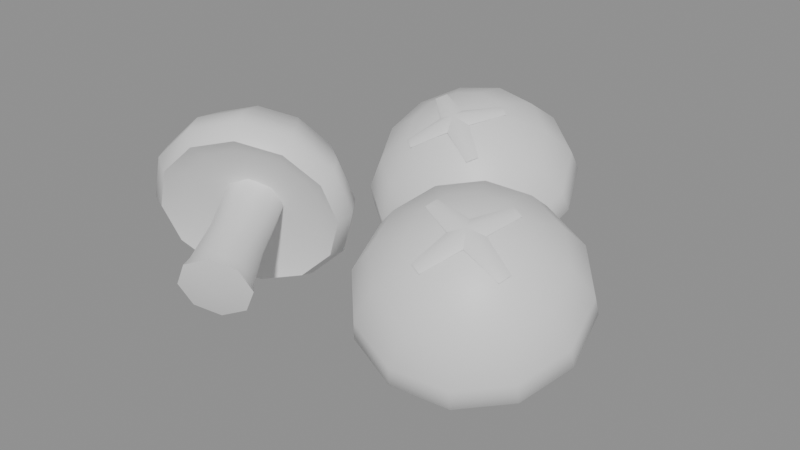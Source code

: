 # Source: SM_mushroom.blend  (saved by Blender 5.2.44; exported with 4.5.12 LTS)
import bpy
from mathutils import Matrix  # noqa: F401  (used for matrix-valued properties, if any)

bpy.ops.wm.read_factory_settings(use_empty=True)
scene = bpy.context.scene
scene.name = 'Scene'

# ---- collections
col_sm_mushroom = bpy.data.collections.new('SM_mushroom'); scene.collection.children.link(col_sm_mushroom)

# ---- materials (node trees are filled in below, after node groups)
mat_m_shiitakecap = bpy.data.materials.new('M_ShiitakeCap')
mat_m_shiitakeflesh = bpy.data.materials.new('M_ShiitakeFlesh')

# ---- material node trees
mat_m_shiitakecap.use_nodes = True; mat_m_shiitakecap.node_tree.nodes.clear()
_N = mat_m_shiitakecap.node_tree.nodes; _L = mat_m_shiitakecap.node_tree.links
n0 = _N.new('ShaderNodeBsdfPrincipled'); n0.name = 'Principled BSDF'; n0.location = (-200, 100)
n0.inputs[10].default_value = 0.005
n1 = _N.new('ShaderNodeOutputMaterial'); n1.name = 'Material Output'; n1.location = (200, 100)
_L.new(n0.outputs[0], n1.inputs[0])
n1.is_active_output = True
mat_m_shiitakeflesh.use_nodes = True; mat_m_shiitakeflesh.node_tree.nodes.clear()
_N = mat_m_shiitakeflesh.node_tree.nodes; _L = mat_m_shiitakeflesh.node_tree.links
n0 = _N.new('ShaderNodeBsdfPrincipled'); n0.name = 'Principled BSDF'; n0.location = (-200, 100)
n0.inputs[10].default_value = 0.005
n1 = _N.new('ShaderNodeOutputMaterial'); n1.name = 'Material Output'; n1.location = (200, 100)
_L.new(n0.outputs[0], n1.inputs[0])
n1.is_active_output = True

# ---- meshes
me_sm_mushroom = bpy.data.meshes.new('SM_mushroom')
me_sm_mushroom.from_pydata([(0.04375, 0.04398, 0.04311), (0.03792, 0.05768, 0.05036), (0.02512, 0.06677, 0.05567), (0.0088, 0.0688, 0.05762), (-0.00668, 0.06323, 0.05567), (-0.01717, 0.05156, 0.05036), (-0.01985, 0.03692, 0.04311), (-0.01402, 0.02322, 0.03585), (-0.001225, 0.01413, 0.03054), (0.0151, 0.0121, 0.0286), (0.03058, 0.01767, 0.03054), (0.04107, 0.02934, 0.03585), (0.04798, 0.04217, 0.04757), (0.04141, 0.05759, 0.05573), (0.02702, 0.0678, 0.0617), (0.008657, 0.07009, 0.06389), (-0.008758, 0.06383, 0.0617), (-0.02056, 0.0507, 0.05573), (-0.02358, 0.03422, 0.04757), (-0.01701, 0.01881, 0.0394), (-0.002621, 0.008592, 0.03343), (0.01574, 0.006307, 0.03124), (0.03316, 0.01257, 0.03343), (0.04496, 0.0257, 0.0394), (0.04739, 0.03846, 0.0547), (0.041, 0.05344, 0.06263), (0.02701, 0.06338, 0.06844), (0.009156, 0.0656, 0.07057), (-0.007775, 0.05951, 0.06844), (-0.01925, 0.04675, 0.06263), (-0.02219, 0.03073, 0.0547), (-0.0158, 0.01574, 0.04676), (-0.001809, 0.005809, 0.04095), (0.01605, 0.003588, 0.03883), (0.03298, 0.009674, 0.04095), (0.04445, 0.02244, 0.04676), (0.04103, 0.03228, 0.06539), (0.03592, 0.04426, 0.07174), (0.02473, 0.05221, 0.07639), (0.01045, 0.05399, 0.07809), (-0.003099, 0.04912, 0.07639), (-0.01228, 0.03891, 0.07174), (-0.01463, 0.02609, 0.06539), (-0.009521, 0.0141, 0.05904), (0.001674, 0.006158, 0.0544), (0.01596, 0.004381, 0.0527), (0.0295, 0.00925, 0.0544), (0.03868, 0.01946, 0.05904), (0.02955, 0.0269, 0.07341), (0.02664, 0.03375, 0.07704), (0.02024, 0.03829, 0.0797), (0.01208, 0.0393, 0.08067), (0.004337, 0.03652, 0.0797), (-0.0009067, 0.03068, 0.07704), (-0.00225, 0.02336, 0.07341), (0.0006682, 0.01651, 0.06979), (0.007065, 0.01197, 0.06713), (0.01523, 0.01095, 0.06616), (0.02297, 0.01374, 0.06713), (0.02821, 0.01957, 0.06979), (0.0138, 0.02378, 0.07609), (0.01235, 0.03685, 0.05024), (0.03794, 0.04197, 0.04578), (0.0332, 0.0531, 0.05168), (0.0228, 0.06048, 0.05599), (0.009541, 0.06213, 0.05757), (-0.003037, 0.05761, 0.05599), (-0.01156, 0.04813, 0.05168), (-0.01374, 0.03623, 0.04578), (-0.008999, 0.0251, 0.03989), (0.001396, 0.01772, 0.03557), (0.01466, 0.01607, 0.03399), (0.02724, 0.02059, 0.03557), (0.03576, 0.03007, 0.03989), (0.04375, 0.04398, 0.04311), (0.03792, 0.05768, 0.05036), (0.02512, 0.06677, 0.05567), (0.0088, 0.0688, 0.05762), (-0.00668, 0.06323, 0.05567), (-0.01717, 0.05156, 0.05036), (-0.01985, 0.03692, 0.04311), (-0.01402, 0.02322, 0.03585), (-0.001225, 0.01413, 0.03054), (0.0151, 0.0121, 0.0286), (0.03058, 0.01767, 0.03054), (0.04107, 0.02934, 0.03585), (0.01005, 0.05758, 0.00924), (0.02307, 0.05811, 0.01102), (0.01838, 0.06583, 0.01519), (0.008868, 0.06819, 0.01692), (0.0001064, 0.0638, 0.01519), (-0.002773, 0.05524, 0.01102), (0.001916, 0.04752, 0.006854), (0.01143, 0.04516, 0.005128), (0.02019, 0.04955, 0.006854), (0.02227, 0.0562, 0.01459), (0.01795, 0.06333, 0.01843), (0.009166, 0.0655, 0.02003), (0.001079, 0.06145, 0.01843), (-0.001579, 0.05355, 0.01459), (0.002749, 0.04642, 0.01074), (0.01153, 0.04424, 0.009146), (0.01962, 0.04829, 0.01074), (0.02163, 0.04837, 0.02974), (0.01785, 0.05461, 0.03311), (0.01017, 0.05651, 0.0345), (0.003089, 0.05297, 0.03311), (0.0007631, 0.04605, 0.02974), (0.00455, 0.03981, 0.02637), (0.01223, 0.03791, 0.02498), (0.01931, 0.04145, 0.02637), (0.02318, 0.03896, 0.04846), (0.01922, 0.0455, 0.05198), (0.01117, 0.04749, 0.05344), (0.003754, 0.04378, 0.05198), (0.001318, 0.03653, 0.04846), (0.005285, 0.03, 0.04493), (0.01333, 0.028, 0.04347), (0.02075, 0.03172, 0.04493), (0.01394, 0.02252, 0.07856), (0.01371, 0.02458, 0.0745), (0.02294, 0.03763, 0.07912), (0.02608, 0.03523, 0.07774), (0.01695, 0.02126, 0.07494), (0.004353, 0.0127, 0.06757), (0.00122, 0.0151, 0.06895), (0.01068, 0.02605, 0.07772), (0.01394, 0.02252, 0.07856), (0.01371, 0.02458, 0.0745), (0.02798, 0.01807, 0.06895), (0.02545, 0.01504, 0.06757), (0.01129, 0.02063, 0.07494), (-0.0006867, 0.03226, 0.07774), (0.001844, 0.03528, 0.07912), (0.01635, 0.02668, 0.07772), (0.08342, -0.005291, 0.0411), (0.07318, 0.005607, 0.04822), (0.05801, 0.009751, 0.05344), (0.04199, 0.00603, 0.05534), (0.02939, -0.00456, 0.05344), (0.02361, -0.01918, 0.04822), (0.02618, -0.03391, 0.0411), (0.03642, -0.04481, 0.03398), (0.05159, -0.04896, 0.02877), (0.06762, -0.04523, 0.02686), (0.08021, -0.03464, 0.02877), (0.086, -0.02002, 0.03398), (0.088, -0.005492, 0.04558), (0.07647, 0.006768, 0.05359), (0.05941, 0.01143, 0.05946), (0.04138, 0.007244, 0.0616), (0.02721, -0.00467, 0.05946), (0.0207, -0.02112, 0.05359), (0.0236, -0.03769, 0.04558), (0.03512, -0.04995, 0.03757), (0.05218, -0.05461, 0.03171), (0.07021, -0.05043, 0.02956), (0.08438, -0.03851, 0.03171), (0.09089, -0.02207, 0.03757), (0.08869, -0.009124, 0.05275), (0.07749, 0.002797, 0.06053), (0.0609, 0.007329, 0.06623), (0.04337, 0.003258, 0.06832), (0.0296, -0.008324, 0.06623), (0.02327, -0.02431, 0.06053), (0.02608, -0.04043, 0.05275), (0.03729, -0.05235, 0.04496), (0.05387, -0.05688, 0.03926), (0.07141, -0.05281, 0.03717), (0.08518, -0.04123, 0.03926), (0.09151, -0.02524, 0.04496), (0.08482, -0.01703, 0.06349), (0.07586, -0.007494, 0.06972), (0.06259, -0.003868, 0.07428), (0.04856, -0.007125, 0.07595), (0.03754, -0.01639, 0.07428), (0.03248, -0.02918, 0.06972), (0.03473, -0.04207, 0.06349), (0.04369, -0.05161, 0.05726), (0.05697, -0.05524, 0.0527), (0.07099, -0.05198, 0.05103), (0.08201, -0.04271, 0.0527), (0.08707, -0.02992, 0.05726), (0.07588, -0.02598, 0.07155), (0.07076, -0.02053, 0.07511), (0.06317, -0.01846, 0.07772), (0.05516, -0.02032, 0.07867), (0.04886, -0.02561, 0.07772), (0.04597, -0.03292, 0.07511), (0.04726, -0.04029, 0.07155), (0.05238, -0.04574, 0.06799), (0.05996, -0.04781, 0.06539), (0.06798, -0.04595, 0.06443), (0.07427, -0.04066, 0.06539), (0.07716, -0.03335, 0.06799), (0.06216, -0.03433, 0.07424), (0.05639, -0.02279, 0.04827), (0.07865, -0.009168, 0.04379), (0.07033, -0.0003134, 0.04958), (0.05801, 0.003053, 0.05381), (0.04499, 2.97e-05, 0.05536), (0.03475, -0.008574, 0.05381), (0.03005, -0.02045, 0.04958), (0.03214, -0.03242, 0.04379), (0.04046, -0.04128, 0.03801), (0.05279, -0.04465, 0.03377), (0.06581, -0.04162, 0.03222), (0.07604, -0.03302, 0.03377), (0.08074, -0.02114, 0.03801), (0.08342, -0.005291, 0.0411), (0.07318, 0.005607, 0.04822), (0.05801, 0.009751, 0.05344), (0.04199, 0.00603, 0.05534), (0.02939, -0.00456, 0.05344), (0.02361, -0.01918, 0.04822), (0.02618, -0.03391, 0.0411), (0.03642, -0.04481, 0.03398), (0.05159, -0.04896, 0.02877), (0.06762, -0.04523, 0.02686), (0.08021, -0.03464, 0.02877), (0.086, -0.02002, 0.03398), (0.04724, -0.004477, 0.007074), (0.05926, 0.0005403, 0.008865), (0.05218, 0.006201, 0.01296), (0.04243, 0.005139, 0.01465), (0.03573, -0.002021, 0.01296), (0.03601, -0.01109, 0.008865), (0.0431, -0.01675, 0.004775), (0.05284, -0.01569, 0.00308), (0.05954, -0.008525, 0.004775), (0.05917, -0.001499, 0.01245), (0.05262, 0.003726, 0.01622), (0.04363, 0.002746, 0.01779), (0.03744, -0.003864, 0.01622), (0.0377, -0.01223, 0.01245), (0.04424, -0.01746, 0.008671), (0.05324, -0.01648, 0.007107), (0.05942, -0.009867, 0.008671), (0.06121, -0.008936, 0.02767), (0.05548, -0.004364, 0.03098), (0.04761, -0.005221, 0.03234), (0.0422, -0.01101, 0.03098), (0.04242, -0.01833, 0.02767), (0.04815, -0.0229, 0.02437), (0.05602, -0.02204, 0.023), (0.06143, -0.01626, 0.02437), (0.06583, -0.01707, 0.04648), (0.05984, -0.01228, 0.04994), (0.05159, -0.01318, 0.05137), (0.04592, -0.01924, 0.04994), (0.04616, -0.02691, 0.04648), (0.05215, -0.0317, 0.04302), (0.0604, -0.0308, 0.04158), (0.06607, -0.02474, 0.04302), (0.06272, -0.03544, 0.07673), (0.06181, -0.03362, 0.07265), (0.06594, -0.01815, 0.07716), (0.06972, -0.01932, 0.07579), (0.06599, -0.03561, 0.07312), (0.05716, -0.04806, 0.06581), (0.05339, -0.04688, 0.06717), (0.05845, -0.03326, 0.07584), (0.06272, -0.03544, 0.07673), (0.06181, -0.03362, 0.07265), (0.07747, -0.03484, 0.06717), (0.07615, -0.03857, 0.06581), (0.0609, -0.03816, 0.07312), (0.04563, -0.03137, 0.07579), (0.04695, -0.02764, 0.07716), (0.06354, -0.03071, 0.07584), (-0.07283, -0.03082, 0.03873), (-0.06702, -0.03264, 0.05413), (-0.05519, -0.02996, 0.06541), (-0.0405, -0.02349, 0.06954), (-0.0269, -0.01498, 0.06541), (-0.01803, -0.006706, 0.05413), (-0.01627, -0.0008785, 0.03873), (-0.02208, 0.0009376, 0.02333), (-0.03391, -0.001745, 0.01205), (-0.0486, -0.008207, 0.007921), (-0.06219, -0.01672, 0.01205), (-0.07107, -0.025, 0.02333), (-0.07862, -0.02844, 0.04008), (-0.07208, -0.03048, 0.05741), (-0.05877, -0.02747, 0.0701), (-0.04225, -0.0202, 0.07474), (-0.02695, -0.01062, 0.0701), (-0.01697, -0.001309, 0.05741), (-0.01499, 0.005248, 0.04008), (-0.02152, 0.007291, 0.02275), (-0.03484, 0.004273, 0.01006), (-0.05135, -0.002997, 0.005421), (-0.06665, -0.01257, 0.01006), (-0.07663, -0.02188, 0.02275), (-0.08134, -0.02117, 0.04224), (-0.07498, -0.02315, 0.05909), (-0.06204, -0.02022, 0.07143), (-0.04598, -0.01315, 0.07594), (-0.03111, -0.003842, 0.07143), (-0.0214, 0.005213, 0.05909), (-0.01947, 0.01159, 0.04224), (-0.02583, 0.01357, 0.02539), (-0.03877, 0.01064, 0.01306), (-0.05483, 0.003571, 0.008546), (-0.06971, -0.005737, 0.01306), (-0.07941, -0.01479, 0.02539), (-0.08056, -0.007679, 0.04549), (-0.07547, -0.009268, 0.05897), (-0.06512, -0.006921, 0.06883), (-0.05227, -0.001267, 0.07244), (-0.04037, 0.00618, 0.06883), (-0.03261, 0.01342, 0.05897), (-0.03107, 0.01852, 0.04549), (-0.03615, 0.02011, 0.03201), (-0.0465, 0.01776, 0.02214), (-0.05935, 0.01211, 0.01853), (-0.07125, 0.004663, 0.02214), (-0.07901, -0.00258, 0.03201), (-0.07401, 0.005593, 0.04792), (-0.0711, 0.004685, 0.05562), (-0.06518, 0.006026, 0.06126), (-0.05784, 0.009258, 0.06332), (-0.05104, 0.01351, 0.06126), (-0.04661, 0.01765, 0.05562), (-0.04573, 0.02057, 0.04792), (-0.04863, 0.02147, 0.04022), (-0.05455, 0.02013, 0.03458), (-0.06189, 0.0169, 0.03251), (-0.06869, 0.01265, 0.03458), (-0.07312, 0.008507, 0.04022), (-0.06122, 0.01563, 0.04873), (-0.04815, -0.009044, 0.04089), (-0.06888, -0.02546, 0.03954), (-0.06416, -0.02694, 0.05206), (-0.05454, -0.02476, 0.06122), (-0.04261, -0.01951, 0.06457), (-0.03156, -0.01259, 0.06122), (-0.02436, -0.005868, 0.05206), (-0.02292, -0.001133, 0.03954), (-0.02765, 0.0003424, 0.02702), (-0.03726, -0.001837, 0.01786), (-0.04919, -0.007087, 0.01451), (-0.06024, -0.014, 0.01786), (-0.06744, -0.02073, 0.02702), (-0.07283, -0.03082, 0.03873), (-0.06702, -0.03264, 0.05413), (-0.05519, -0.02996, 0.06541), (-0.0405, -0.02349, 0.06954), (-0.0269, -0.01498, 0.06541), (-0.01803, -0.006706, 0.05413), (-0.01627, -0.0008785, 0.03873), (-0.02208, 0.0009376, 0.02333), (-0.03391, -0.001745, 0.01205), (-0.0486, -0.008207, 0.007921), (-0.06219, -0.01672, 0.01205), (-0.07107, -0.025, 0.02333), (-0.02743, -0.04818, 0.02846), (-0.03982, -0.05257, 0.029), (-0.03529, -0.05298, 0.03785), (-0.02669, -0.04959, 0.04152), (-0.01905, -0.04438, 0.03785), (-0.01684, -0.0404, 0.029), (-0.02137, -0.03999, 0.02015), (-0.02998, -0.04338, 0.01648), (-0.03762, -0.04859, 0.02015), (-0.04074, -0.04869, 0.03008), (-0.03656, -0.04908, 0.03825), (-0.02862, -0.04595, 0.04163), (-0.02156, -0.04114, 0.03825), (-0.01953, -0.03746, 0.03008), (-0.02371, -0.03708, 0.02191), (-0.03165, -0.04021, 0.01853), (-0.03871, -0.04502, 0.02191), (-0.04707, -0.03353, 0.03468), (-0.04342, -0.03386, 0.04182), (-0.03646, -0.03112, 0.04478), (-0.03029, -0.02691, 0.04182), (-0.02851, -0.0237, 0.03468), (-0.03217, -0.02337, 0.02753), (-0.03912, -0.02611, 0.02457), (-0.04529, -0.03031, 0.02753), (-0.05697, -0.01589, 0.04035), (-0.05314, -0.01624, 0.04784), (-0.04586, -0.01337, 0.05094), (-0.03939, -0.008964, 0.04784), (-0.03753, -0.005599, 0.04035), (-0.04136, -0.005248, 0.03286), (-0.04864, -0.008118, 0.02976), (-0.05511, -0.01253, 0.03286)], [], [(0, 1, 13, 12), (1, 2, 14, 13), (2, 3, 15, 14), (3, 4, 16, 15), (4, 5, 17, 16), (5, 6, 18, 17), (6, 7, 19, 18), (7, 8, 20, 19), (8, 9, 21, 20), (9, 10, 22, 21), (10, 11, 23, 22), (11, 0, 12, 23), (12, 13, 25, 24), (13, 14, 26, 25), (14, 15, 27, 26), (15, 16, 28, 27), (16, 17, 29, 28), (17, 18, 30, 29), (18, 19, 31, 30), (19, 20, 32, 31), (20, 21, 33, 32), (21, 22, 34, 33), (22, 23, 35, 34), (23, 12, 24, 35), (24, 25, 37, 36), (25, 26, 38, 37), (26, 27, 39, 38), (27, 28, 40, 39), (28, 29, 41, 40), (29, 30, 42, 41), (30, 31, 43, 42), (31, 32, 44, 43), (32, 33, 45, 44), (33, 34, 46, 45), (34, 35, 47, 46), (35, 24, 36, 47), (36, 37, 49, 48), (37, 38, 50, 49), (38, 39, 51, 50), (39, 40, 52, 51), (40, 41, 53, 52), (41, 42, 54, 53), (42, 43, 55, 54), (43, 44, 56, 55), (44, 45, 57, 56), (45, 46, 58, 57), (46, 47, 59, 58), (47, 36, 48, 59), (48, 49, 60), (49, 50, 60), (50, 51, 60), (51, 52, 60), (52, 53, 60), (53, 54, 60), (54, 55, 60), (55, 56, 60), (56, 57, 60), (57, 58, 60), (58, 59, 60), (59, 48, 60), (61, 63, 62), (61, 64, 63), (61, 65, 64), (61, 66, 65), (61, 67, 66), (61, 68, 67), (61, 69, 68), (61, 70, 69), (61, 71, 70), (61, 72, 71), (61, 73, 72), (61, 62, 73), (62, 63, 75, 74), (63, 64, 76, 75), (64, 65, 77, 76), (65, 66, 78, 77), (66, 67, 79, 78), (67, 68, 80, 79), (68, 69, 81, 80), (69, 70, 82, 81), (70, 71, 83, 82), (71, 72, 84, 83), (72, 73, 85, 84), (73, 62, 74, 85), (86, 88, 87), (86, 89, 88), (86, 90, 89), (86, 91, 90), (86, 92, 91), (86, 93, 92), (86, 94, 93), (86, 87, 94), (87, 88, 96, 95), (88, 89, 97, 96), (89, 90, 98, 97), (90, 91, 99, 98), (91, 92, 100, 99), (92, 93, 101, 100), (93, 94, 102, 101), (94, 87, 95, 102), (95, 96, 104, 103), (96, 97, 105, 104), (97, 98, 106, 105), (98, 99, 107, 106), (99, 100, 108, 107), (100, 101, 109, 108), (101, 102, 110, 109), (102, 95, 103, 110), (103, 104, 112, 111), (104, 105, 113, 112), (105, 106, 114, 113), (106, 107, 115, 114), (107, 108, 116, 115), (108, 109, 117, 116), (109, 110, 118, 117), (110, 103, 111, 118), (120, 126, 121), (126, 119, 121), (120, 121, 122), (121, 119, 122), (120, 122, 123), (122, 119, 123), (120, 123, 124), (123, 119, 124), (120, 124, 125), (124, 119, 125), (120, 125, 126), (125, 119, 126), (128, 134, 129), (134, 127, 129), (128, 129, 130), (129, 127, 130), (128, 130, 131), (130, 127, 131), (128, 131, 132), (131, 127, 132), (128, 132, 133), (132, 127, 133), (128, 133, 134), (133, 127, 134), (135, 136, 148, 147), (136, 137, 149, 148), (137, 138, 150, 149), (138, 139, 151, 150), (139, 140, 152, 151), (140, 141, 153, 152), (141, 142, 154, 153), (142, 143, 155, 154), (143, 144, 156, 155), (144, 145, 157, 156), (145, 146, 158, 157), (146, 135, 147, 158), (147, 148, 160, 159), (148, 149, 161, 160), (149, 150, 162, 161), (150, 151, 163, 162), (151, 152, 164, 163), (152, 153, 165, 164), (153, 154, 166, 165), (154, 155, 167, 166), (155, 156, 168, 167), (156, 157, 169, 168), (157, 158, 170, 169), (158, 147, 159, 170), (159, 160, 172, 171), (160, 161, 173, 172), (161, 162, 174, 173), (162, 163, 175, 174), (163, 164, 176, 175), (164, 165, 177, 176), (165, 166, 178, 177), (166, 167, 179, 178), (167, 168, 180, 179), (168, 169, 181, 180), (169, 170, 182, 181), (170, 159, 171, 182), (171, 172, 184, 183), (172, 173, 185, 184), (173, 174, 186, 185), (174, 175, 187, 186), (175, 176, 188, 187), (176, 177, 189, 188), (177, 178, 190, 189), (178, 179, 191, 190), (179, 180, 192, 191), (180, 181, 193, 192), (181, 182, 194, 193), (182, 171, 183, 194), (183, 184, 195), (184, 185, 195), (185, 186, 195), (186, 187, 195), (187, 188, 195), (188, 189, 195), (189, 190, 195), (190, 191, 195), (191, 192, 195), (192, 193, 195), (193, 194, 195), (194, 183, 195), (196, 198, 197), (196, 199, 198), (196, 200, 199), (196, 201, 200), (196, 202, 201), (196, 203, 202), (196, 204, 203), (196, 205, 204), (196, 206, 205), (196, 207, 206), (196, 208, 207), (196, 197, 208), (197, 198, 210, 209), (198, 199, 211, 210), (199, 200, 212, 211), (200, 201, 213, 212), (201, 202, 214, 213), (202, 203, 215, 214), (203, 204, 216, 215), (204, 205, 217, 216), (205, 206, 218, 217), (206, 207, 219, 218), (207, 208, 220, 219), (208, 197, 209, 220), (221, 223, 222), (221, 224, 223), (221, 225, 224), (221, 226, 225), (221, 227, 226), (221, 228, 227), (221, 229, 228), (221, 222, 229), (222, 223, 231, 230), (223, 224, 232, 231), (224, 225, 233, 232), (225, 226, 234, 233), (226, 227, 235, 234), (227, 228, 236, 235), (228, 229, 237, 236), (229, 222, 230, 237), (230, 231, 239, 238), (231, 232, 240, 239), (232, 233, 241, 240), (233, 234, 242, 241), (234, 235, 243, 242), (235, 236, 244, 243), (236, 237, 245, 244), (237, 230, 238, 245), (238, 239, 247, 246), (239, 240, 248, 247), (240, 241, 249, 248), (241, 242, 250, 249), (242, 243, 251, 250), (243, 244, 252, 251), (244, 245, 253, 252), (245, 238, 246, 253), (255, 261, 256), (261, 254, 256), (255, 256, 257), (256, 254, 257), (255, 257, 258), (257, 254, 258), (255, 258, 259), (258, 254, 259), (255, 259, 260), (259, 254, 260), (255, 260, 261), (260, 254, 261), (263, 269, 264), (269, 262, 264), (263, 264, 265), (264, 262, 265), (263, 265, 266), (265, 262, 266), (263, 266, 267), (266, 262, 267), (263, 267, 268), (267, 262, 268), (263, 268, 269), (268, 262, 269), (270, 271, 283, 282), (271, 272, 284, 283), (272, 273, 285, 284), (273, 274, 286, 285), (274, 275, 287, 286), (275, 276, 288, 287), (276, 277, 289, 288), (277, 278, 290, 289), (278, 279, 291, 290), (279, 280, 292, 291), (280, 281, 293, 292), (281, 270, 282, 293), (282, 283, 295, 294), (283, 284, 296, 295), (284, 285, 297, 296), (285, 286, 298, 297), (286, 287, 299, 298), (287, 288, 300, 299), (288, 289, 301, 300), (289, 290, 302, 301), (290, 291, 303, 302), (291, 292, 304, 303), (292, 293, 305, 304), (293, 282, 294, 305), (294, 295, 307, 306), (295, 296, 308, 307), (296, 297, 309, 308), (297, 298, 310, 309), (298, 299, 311, 310), (299, 300, 312, 311), (300, 301, 313, 312), (301, 302, 314, 313), (302, 303, 315, 314), (303, 304, 316, 315), (304, 305, 317, 316), (305, 294, 306, 317), (306, 307, 319, 318), (307, 308, 320, 319), (308, 309, 321, 320), (309, 310, 322, 321), (310, 311, 323, 322), (311, 312, 324, 323), (312, 313, 325, 324), (313, 314, 326, 325), (314, 315, 327, 326), (315, 316, 328, 327), (316, 317, 329, 328), (317, 306, 318, 329), (318, 319, 330), (319, 320, 330), (320, 321, 330), (321, 322, 330), (322, 323, 330), (323, 324, 330), (324, 325, 330), (325, 326, 330), (326, 327, 330), (327, 328, 330), (328, 329, 330), (329, 318, 330), (331, 333, 332), (331, 334, 333), (331, 335, 334), (331, 336, 335), (331, 337, 336), (331, 338, 337), (331, 339, 338), (331, 340, 339), (331, 341, 340), (331, 342, 341), (331, 343, 342), (331, 332, 343), (332, 333, 345, 344), (333, 334, 346, 345), (334, 335, 347, 346), (335, 336, 348, 347), (336, 337, 349, 348), (337, 338, 350, 349), (338, 339, 351, 350), (339, 340, 352, 351), (340, 341, 353, 352), (341, 342, 354, 353), (342, 343, 355, 354), (343, 332, 344, 355), (356, 358, 357), (356, 359, 358), (356, 360, 359), (356, 361, 360), (356, 362, 361), (356, 363, 362), (356, 364, 363), (356, 357, 364), (357, 358, 366, 365), (358, 359, 367, 366), (359, 360, 368, 367), (360, 361, 369, 368), (361, 362, 370, 369), (362, 363, 371, 370), (363, 364, 372, 371), (364, 357, 365, 372), (365, 366, 374, 373), (366, 367, 375, 374), (367, 368, 376, 375), (368, 369, 377, 376), (369, 370, 378, 377), (370, 371, 379, 378), (371, 372, 380, 379), (372, 365, 373, 380), (373, 374, 382, 381), (374, 375, 383, 382), (375, 376, 384, 383), (376, 377, 385, 384), (377, 378, 386, 385), (378, 379, 387, 386), (379, 380, 388, 387), (380, 373, 381, 388)])
me_sm_mushroom.polygons.foreach_set('use_smooth', [True] * 396)
me_sm_mushroom.polygons.foreach_set('material_index', [0, 0, 0, 0, 0, 0, 0, 0, 0, 0, 0, 0, 0, 0, 0, 0, 0, 0, 0, 0, 0, 0, 0, 0, 0, 0, 0, 0, 0, 0, 0, 0, 0, 0, 0, 0, 0, 0, 0, 0, 0, 0, 0, 0, 0, 0, 0, 0, 0, 0, 0, 0, 0, 0, 0, 0, 0, 0, 0, 0, 1, 1, 1, 1, 1, 1, 1, 1, 1, 1, 1, 1, 1, 1, 1, 1, 1, 1, 1, 1, 1, 1, 1, 1, 1, 1, 1, 1, 1, 1, 1, 1, 1, 1, 1, 1, 1, 1, 1, 1, 1, 1, 1, 1, 1, 1, 1, 1, 1, 1, 1, 1, 1, 1, 1, 1, 1, 1, 1, 1, 1, 1, 1, 1, 1, 1, 1, 1, 1, 1, 1, 1, 1, 1, 1, 1, 1, 1, 1, 1, 0, 0, 0, 0, 0, 0, 0, 0, 0, 0, 0, 0, 0, 0, 0, 0, 0, 0, 0, 0, 0, 0, 0, 0, 0, 0, 0, 0, 0, 0, 0, 0, 0, 0, 0, 0, 0, 0, 0, 0, 0, 0, 0, 0, 0, 0, 0, 0, 0, 0, 0, 0, 0, 0, 0, 0, 0, 0, 0, 0, 1, 1, 1, 1, 1, 1, 1, 1, 1, 1, 1, 1, 1, 1, 1, 1, 1, 1, 1, 1, 1, 1, 1, 1, 1, 1, 1, 1, 1, 1, 1, 1, 1, 1, 1, 1, 1, 1, 1, 1, 1, 1, 1, 1, 1, 1, 1, 1, 1, 1, 1, 1, 1, 1, 1, 1, 1, 1, 1, 1, 1, 1, 1, 1, 1, 1, 1, 1, 1, 1, 1, 1, 1, 1, 1, 1, 1, 1, 1, 1, 0, 0, 0, 0, 0, 0, 0, 0, 0, 0, 0, 0, 0, 0, 0, 0, 0, 0, 0, 0, 0, 0, 0, 0, 0, 0, 0, 0, 0, 0, 0, 0, 0, 0, 0, 0, 0, 0, 0, 0, 0, 0, 0, 0, 0, 0, 0, 0, 0, 0, 0, 0, 0, 0, 0, 0, 0, 0, 0, 0, 1, 1, 1, 1, 1, 1, 1, 1, 1, 1, 1, 1, 1, 1, 1, 1, 1, 1, 1, 1, 1, 1, 1, 1, 1, 1, 1, 1, 1, 1, 1, 1, 1, 1, 1, 1, 1, 1, 1, 1, 1, 1, 1, 1, 1, 1, 1, 1, 1, 1, 1, 1, 1, 1, 1, 1])
_k = set([(87, 88), (87, 94), (88, 89), (89, 90), (90, 91), (91, 92), (92, 93), (93, 94), (121, 122), (121, 126), (122, 123), (123, 124), (124, 125), (125, 126), (129, 130), (129, 134), (130, 131), (131, 132), (132, 133), (133, 134), (222, 223), (222, 229), (223, 224), (224, 225), (225, 226), (226, 227), (227, 228), (228, 229), (256, 257), (256, 261), (257, 258), (258, 259), (259, 260), (260, 261), (264, 265), (264, 269), (265, 266), (266, 267), (267, 268), (268, 269), (357, 358), (357, 364), (358, 359), (359, 360), (360, 361), (361, 362), (362, 363), (363, 364)])
me_sm_mushroom.attributes.new('sharp_edge', 'BOOLEAN', 'EDGE').data.foreach_set('value', [ (min(e.vertices), max(e.vertices)) in _k for e in me_sm_mushroom.edges])
me_sm_mushroom.materials.append(mat_m_shiitakecap)
me_sm_mushroom.materials.append(mat_m_shiitakeflesh)
me_sm_mushroom.update()

# ---- objects
ob_sm_mushroom = bpy.data.objects.new('SM_mushroom', me_sm_mushroom)

# ---- transforms, parenting, visibility, modifiers, constraints
ob_sm_mushroom.location = (0.0, 0.0, 0.0)
_m = ob_sm_mushroom.modifiers.new('WeightedNormal', 'WEIGHTED_NORMAL')
_m.keep_sharp = True

# ---- collection membership
col_sm_mushroom.objects.link(ob_sm_mushroom)

# ---- scene / render settings (as saved in the file)
scene.frame_start = 1; scene.frame_end = 250; scene.frame_set(1)
scene.render.engine = 'BLENDER_EEVEE_NEXT'
scene.render.bake_bias = 0.0
scene.render.bake_samples = 0
scene.render.compositor_device = 'GPU'
scene.eevee.use_volume_custom_range = False
scene.eevee.fast_gi_thickness_near = 0.1
scene.eevee.fast_gi_thickness_far = 0.0
scene.eevee.ray_tracing_options.screen_trace_thickness = 0.1
bpy.context.view_layer.update()

# ---- added for rendering (the .blend has no active camera and no usable light): camera, sun + grey world if the file has none
cam_auto = bpy.data.cameras.new('AutoCamera')
cam_auto.lens = 50.0
cam_auto.sensor_width = 36.0
cam_auto.clip_end = 1000.0
ob_auto_camera = bpy.data.objects.new('AutoCamera', cam_auto)
scene.collection.objects.link(ob_auto_camera)
ob_auto_camera.location = (0.216102, -0.246617, 0.210688)
ob_auto_camera.rotation_euler = (1.09748, -7.21219e-08, 0.694738)
scene.camera = ob_auto_camera
light_auto_sun = bpy.data.lights.new('AutoSun', 'SUN')
light_auto_sun.energy = 3.0
light_auto_sun.angle = 0.0523599
ob_auto_sun = bpy.data.objects.new('AutoSun', light_auto_sun)
scene.collection.objects.link(ob_auto_sun)
ob_auto_sun.rotation_euler = (0.872665, 0.174533, 0.523599)
if scene.world is None:
    world_auto = bpy.data.worlds.new('AutoWorld')
    world_auto.color = (0.3, 0.3, 0.3)
    scene.world = world_auto
bpy.context.view_layer.update()
